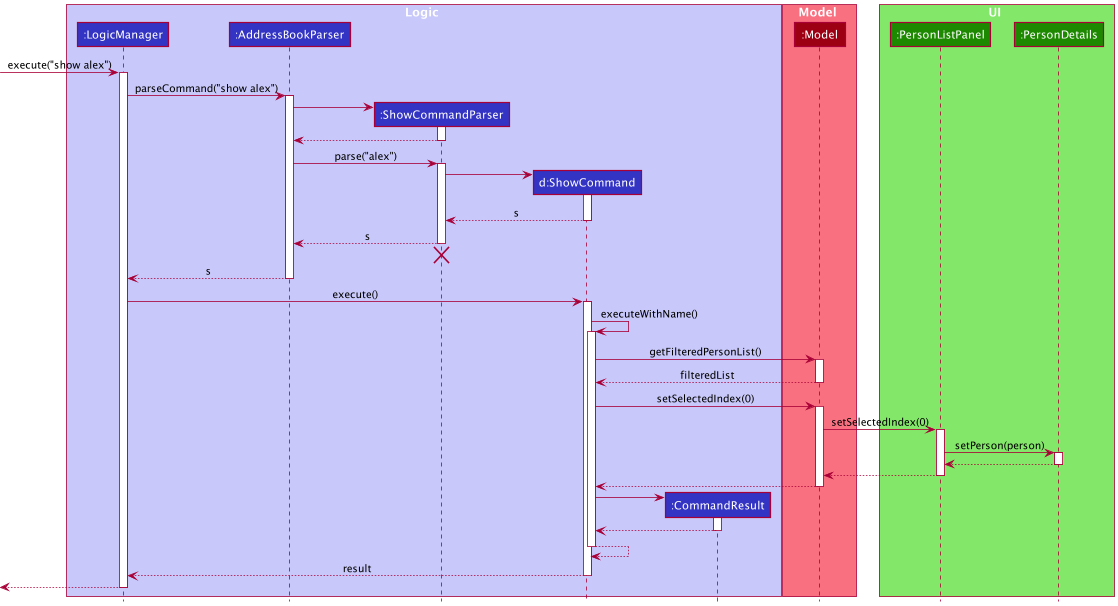

The diagram above was rendered by PlantUML. Its source (embedded in the PNG):
@startuml
!include style.puml

box Logic LOGIC_COLOR_T1
participant ":LogicManager" as LogicManager LOGIC_COLOR
participant ":AddressBookParser" as AddressBookParser LOGIC_COLOR
participant ":ShowCommandParser" as ShowCommandParser LOGIC_COLOR
participant "d:ShowCommand" as ShowCommand LOGIC_COLOR
participant ":CommandResult" as CommandResult LOGIC_COLOR
end box

box Model MODEL_COLOR_T1
participant ":Model" as Model MODEL_COLOR
end box

box UI UI_COLOR_T1
participant ":PersonListPanel" as PersonListPanel UI_COLOR
participant ":PersonDetails" as PersonDetails UI_COLOR
end box

[-> LogicManager : execute("show alex")
activate LogicManager

LogicManager -> AddressBookParser : parseCommand("show alex")
activate AddressBookParser

create ShowCommandParser
AddressBookParser -> ShowCommandParser
activate ShowCommandParser

ShowCommandParser --> AddressBookParser
deactivate ShowCommandParser

AddressBookParser -> ShowCommandParser : parse("alex")
activate ShowCommandParser

create ShowCommand
ShowCommandParser -> ShowCommand
activate ShowCommand

ShowCommand --> ShowCommandParser : s
deactivate ShowCommand

ShowCommandParser --> AddressBookParser : s
deactivate ShowCommandParser
'Hidden arrow to position the destroy marker below the end of the activation bar.
ShowCommandParser -[hidden]-> AddressBookParser
destroy ShowCommandParser

AddressBookParser --> LogicManager : s
deactivate AddressBookParser

LogicManager -> ShowCommand : execute()
activate ShowCommand

ShowCommand -> ShowCommand : executeWithName()
activate ShowCommand

ShowCommand -> Model : getFilteredPersonList()
activate Model

Model --> ShowCommand : filteredList
deactivate Model

ShowCommand -> Model : setSelectedIndex(0)
activate Model

Model -> PersonListPanel : setSelectedIndex(0)
activate PersonListPanel

PersonListPanel -> PersonDetails : setPerson(person)
activate PersonDetails

PersonDetails --> PersonListPanel
deactivate PersonDetails

PersonListPanel --> Model
deactivate PersonListPanel

Model --> ShowCommand
deactivate Model

create CommandResult
ShowCommand -> CommandResult
activate CommandResult

CommandResult --> ShowCommand
deactivate CommandResult

ShowCommand --> ShowCommand
deactivate ShowCommand

ShowCommand --> LogicManager : result
deactivate ShowCommand

[<--LogicManager
deactivate LogicManager
@enduml